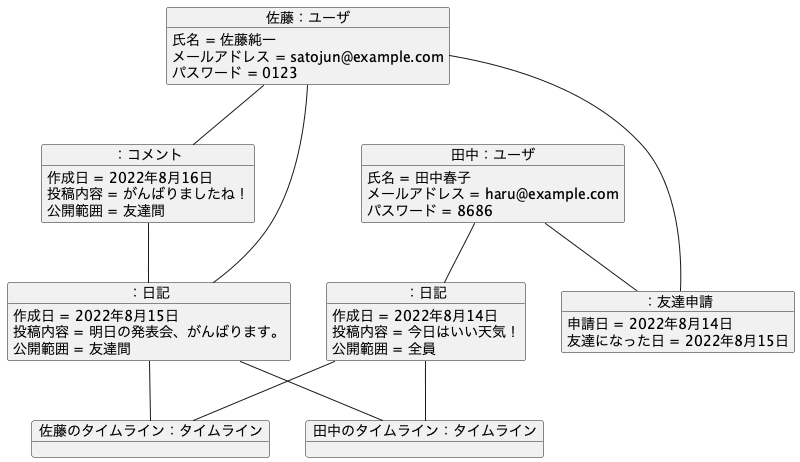

The diagram above was rendered by PlantUML. Its source (embedded in the PNG):
@startuml

object "佐藤：ユーザ" as sato {
  氏名 = 佐藤純一
  メールアドレス = satojun@example.com
  パスワード = 0123
}

object "：友達申請" as tomodachi {
  申請日 = 2022年8月14日
  友達になった日 = 2022年8月15日
}

object "田中：ユーザ" as tanaka {
  氏名 = 田中春子
  メールアドレス = haru@example.com
  パスワード = 8686
}

object "：コメント" as comment {
  作成日 = 2022年8月16日
  投稿内容 = がんばりましたね！
  公開範囲 = 友達間
}

object "：日記" as nikki1 {
  作成日 = 2022年8月15日
  投稿内容 = 明日の発表会、がんばります。
  公開範囲 = 友達間
}

object "：日記" as nikki2 {
  作成日 = 2022年8月14日
  投稿内容 = 今日はいい天気！
  公開範囲 = 全員
}

object "佐藤のタイムライン：タイムライン" as sato_timeline

object "田中のタイムライン：タイムライン" as tanaka_timeline

sato -- tomodachi
tanaka -- tomodachi
sato -- comment
sato -- nikki1
tanaka -- nikki2
comment -- nikki1
nikki1 -- sato_timeline
nikki1 -- tanaka_timeline
nikki2 -- sato_timeline
nikki2 -- tanaka_timeline

@enduml